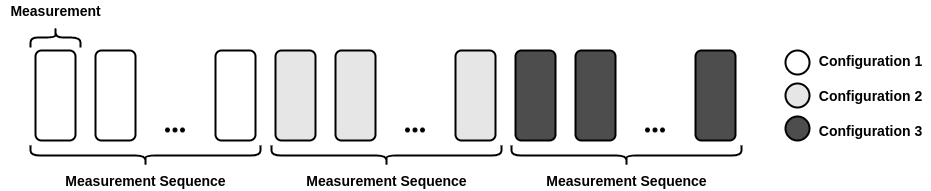

The diagram above was exported from draw.io. Its source (the exported page's mxGraphModel, read from the mxfile embedded in the PNG):
<mxGraphModel dx="1355" dy="773" grid="1" gridSize="10" guides="1" tooltips="1" connect="1" arrows="1" fold="1" page="1" pageScale="1" pageWidth="850" pageHeight="1100" math="0" shadow="0">
  <root>
    <mxCell id="0" />
    <mxCell id="1" parent="0" />
    <mxCell id="2" value="" style="rounded=1;whiteSpace=wrap;html=1;strokeWidth=2;fontSize=14;" vertex="1" parent="1">
      <mxGeometry x="100" y="90" width="40" height="90" as="geometry" />
    </mxCell>
    <mxCell id="3" value="" style="shape=curlyBracket;whiteSpace=wrap;html=1;rounded=1;rotation=90;strokeWidth=2;fontSize=14;" vertex="1" parent="1">
      <mxGeometry x="110" y="52" width="20" height="50" as="geometry" />
    </mxCell>
    <mxCell id="4" value="Measurement" style="text;html=1;align=center;verticalAlign=middle;resizable=0;points=[];autosize=1;strokeColor=none;fillColor=none;fontStyle=1;fontSize=14;" vertex="1" parent="1">
      <mxGeometry x="65" y="40" width="110" height="20" as="geometry" />
    </mxCell>
    <mxCell id="5" value="" style="rounded=1;whiteSpace=wrap;html=1;strokeWidth=2;fontSize=14;" vertex="1" parent="1">
      <mxGeometry x="160" y="90" width="40" height="90" as="geometry" />
    </mxCell>
    <mxCell id="6" value="" style="rounded=1;whiteSpace=wrap;html=1;strokeWidth=2;fontSize=14;" vertex="1" parent="1">
      <mxGeometry x="280" y="90" width="40" height="90" as="geometry" />
    </mxCell>
    <mxCell id="7" value="" style="rounded=1;whiteSpace=wrap;html=1;strokeWidth=2;backgroundOutline=0;comic=0;treeMoving=0;glass=0;sketch=0;shadow=0;fillColor=#E6E6E6;fontSize=14;" vertex="1" parent="1">
      <mxGeometry x="340" y="90" width="40" height="90" as="geometry" />
    </mxCell>
    <mxCell id="8" value="" style="rounded=1;whiteSpace=wrap;html=1;strokeWidth=2;backgroundOutline=0;comic=0;treeMoving=0;glass=0;sketch=0;shadow=0;fillColor=#E6E6E6;fontSize=14;" vertex="1" parent="1">
      <mxGeometry x="400" y="90" width="40" height="90" as="geometry" />
    </mxCell>
    <mxCell id="9" value="" style="rounded=1;whiteSpace=wrap;html=1;strokeWidth=2;backgroundOutline=0;comic=0;treeMoving=0;glass=0;sketch=0;shadow=0;fillColor=#E6E6E6;fontSize=14;" vertex="1" parent="1">
      <mxGeometry x="520" y="90" width="40" height="90" as="geometry" />
    </mxCell>
    <mxCell id="10" value="" style="rounded=1;whiteSpace=wrap;html=1;strokeWidth=2;fillColor=#4D4D4D;fontSize=14;" vertex="1" parent="1">
      <mxGeometry x="580" y="90" width="40" height="90" as="geometry" />
    </mxCell>
    <mxCell id="11" value="" style="rounded=1;whiteSpace=wrap;html=1;strokeWidth=2;fillColor=#4D4D4D;fontSize=14;" vertex="1" parent="1">
      <mxGeometry x="640" y="90" width="40" height="90" as="geometry" />
    </mxCell>
    <mxCell id="12" value="" style="rounded=1;whiteSpace=wrap;html=1;strokeWidth=2;fillColor=#4D4D4D;fontSize=14;" vertex="1" parent="1">
      <mxGeometry x="760" y="90" width="40" height="90" as="geometry" />
    </mxCell>
    <mxCell id="13" value="" style="shape=image;html=1;verticalAlign=top;verticalLabelPosition=bottom;labelBackgroundColor=#ffffff;imageAspect=0;aspect=fixed;image=https://cdn4.iconfinder.com/data/icons/essential-app-1/16/dot-more-menu-hide-128.png;strokeWidth=2;fontSize=14;" vertex="1" parent="1">
      <mxGeometry x="230" y="160" width="20" height="20" as="geometry" />
    </mxCell>
    <mxCell id="14" value="" style="shape=image;html=1;verticalAlign=top;verticalLabelPosition=bottom;labelBackgroundColor=#ffffff;imageAspect=0;aspect=fixed;image=https://cdn4.iconfinder.com/data/icons/essential-app-1/16/dot-more-menu-hide-128.png;strokeWidth=2;fontSize=14;" vertex="1" parent="1">
      <mxGeometry x="470" y="160" width="20" height="20" as="geometry" />
    </mxCell>
    <mxCell id="15" value="" style="shape=image;html=1;verticalAlign=top;verticalLabelPosition=bottom;labelBackgroundColor=#ffffff;imageAspect=0;aspect=fixed;image=https://cdn4.iconfinder.com/data/icons/essential-app-1/16/dot-more-menu-hide-128.png;strokeWidth=2;fontSize=14;" vertex="1" parent="1">
      <mxGeometry x="710" y="160" width="20" height="20" as="geometry" />
    </mxCell>
    <mxCell id="16" value="" style="group;fontSize=14;" vertex="1" connectable="0" parent="1">
      <mxGeometry x="95" y="185" width="230" height="45" as="geometry" />
    </mxCell>
    <mxCell id="17" value="" style="shape=curlyBracket;whiteSpace=wrap;html=1;rounded=1;rotation=-90;strokeWidth=2;fontSize=14;" vertex="1" parent="16">
      <mxGeometry x="105" y="-105" width="20" height="230" as="geometry" />
    </mxCell>
    <mxCell id="18" value="&lt;b style=&quot;font-size: 14px;&quot;&gt;Measurement Sequence&lt;/b&gt;" style="text;html=1;align=center;verticalAlign=middle;resizable=0;points=[];autosize=1;strokeColor=none;fillColor=none;fontSize=14;" vertex="1" parent="16">
      <mxGeometry x="25" y="25" width="180" height="20" as="geometry" />
    </mxCell>
    <mxCell id="19" value="" style="group;fontSize=14;" vertex="1" connectable="0" parent="1">
      <mxGeometry x="336" y="185" width="230" height="45" as="geometry" />
    </mxCell>
    <mxCell id="20" value="" style="shape=curlyBracket;whiteSpace=wrap;html=1;rounded=1;rotation=-90;strokeWidth=2;fontSize=14;" vertex="1" parent="19">
      <mxGeometry x="105" y="-105" width="20" height="230" as="geometry" />
    </mxCell>
    <mxCell id="21" value="&lt;b style=&quot;font-size: 14px;&quot;&gt;Measurement Sequence&lt;/b&gt;" style="text;html=1;align=center;verticalAlign=middle;resizable=0;points=[];autosize=1;strokeColor=none;fillColor=none;fontSize=14;" vertex="1" parent="19">
      <mxGeometry x="25" y="25" width="180" height="20" as="geometry" />
    </mxCell>
    <mxCell id="22" value="" style="group;fontSize=14;" vertex="1" connectable="0" parent="1">
      <mxGeometry x="576" y="185" width="230" height="45" as="geometry" />
    </mxCell>
    <mxCell id="23" value="" style="shape=curlyBracket;whiteSpace=wrap;html=1;rounded=1;rotation=-90;strokeWidth=2;fontSize=14;" vertex="1" parent="22">
      <mxGeometry x="105" y="-105" width="20" height="230" as="geometry" />
    </mxCell>
    <mxCell id="24" value="&lt;b style=&quot;font-size: 14px;&quot;&gt;Measurement Sequence&lt;/b&gt;" style="text;html=1;align=center;verticalAlign=middle;resizable=0;points=[];autosize=1;strokeColor=none;fillColor=none;fontSize=14;" vertex="1" parent="22">
      <mxGeometry x="25" y="25" width="180" height="20" as="geometry" />
    </mxCell>
    <mxCell id="25" value="" style="ellipse;whiteSpace=wrap;html=1;aspect=fixed;shadow=0;glass=0;comic=0;sketch=0;strokeWidth=2;fillColor=#4D4D4D;fontSize=14;" vertex="1" parent="1">
      <mxGeometry x="850" y="156" width="24" height="24" as="geometry" />
    </mxCell>
    <mxCell id="26" value="" style="ellipse;whiteSpace=wrap;html=1;aspect=fixed;shadow=0;glass=0;comic=0;sketch=0;strokeWidth=2;fillColor=#E6E6E6;fontSize=14;" vertex="1" parent="1">
      <mxGeometry x="850" y="123" width="24" height="24" as="geometry" />
    </mxCell>
    <mxCell id="27" value="" style="ellipse;whiteSpace=wrap;html=1;aspect=fixed;shadow=0;glass=0;comic=0;sketch=0;strokeWidth=2;fillColor=#FFFFFF;fontSize=14;" vertex="1" parent="1">
      <mxGeometry x="850" y="90" width="24" height="24" as="geometry" />
    </mxCell>
    <mxCell id="28" value="&lt;b style=&quot;font-size: 14px;&quot;&gt;Configuration 1&lt;/b&gt;" style="text;html=1;align=center;verticalAlign=middle;resizable=0;points=[];autosize=1;strokeColor=none;fillColor=none;fontSize=14;" vertex="1" parent="1">
      <mxGeometry x="875" y="90" width="120" height="20" as="geometry" />
    </mxCell>
    <mxCell id="29" value="&lt;b style=&quot;font-size: 14px;&quot;&gt;Configuration 2&lt;/b&gt;" style="text;html=1;align=center;verticalAlign=middle;resizable=0;points=[];autosize=1;strokeColor=none;fillColor=none;fontSize=14;" vertex="1" parent="1">
      <mxGeometry x="875" y="125" width="120" height="20" as="geometry" />
    </mxCell>
    <mxCell id="30" value="&lt;b style=&quot;font-size: 14px;&quot;&gt;Configuration 3&lt;/b&gt;" style="text;html=1;align=center;verticalAlign=middle;resizable=0;points=[];autosize=1;strokeColor=none;fillColor=none;fontSize=14;" vertex="1" parent="1">
      <mxGeometry x="875" y="160" width="120" height="20" as="geometry" />
    </mxCell>
  </root>
</mxGraphModel>